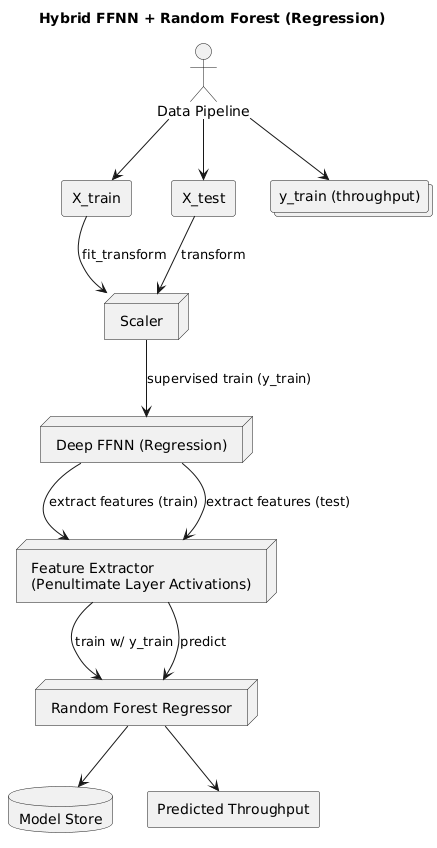

The diagram above was rendered by PlantUML. Its source (embedded in the PNG):
@startuml
title Hybrid FFNN + Random Forest (Regression)

actor "Data Pipeline" as DP

rectangle "X_train" as XTR
rectangle "X_test" as XTE
collections "y_train (throughput)" as YTR

node "Scaler" as SCL
node "Deep FFNN (Regression)" as FFNN
node "Feature Extractor\n(Penultimate Layer Activations)" as FEAT
node "Random Forest Regressor" as RFR
database "Model Store" as MS
rectangle "Predicted Throughput" as OUT

DP --> XTR
DP --> XTE
DP --> YTR

XTR --> SCL : fit_transform
XTE --> SCL : transform

SCL --> FFNN : supervised train (y_train)
FFNN --> FEAT : extract features (train)
FFNN --> FEAT : extract features (test)

FEAT --> RFR : train w/ y_train
RFR --> MS

FEAT --> RFR : predict
RFR --> OUT
@enduml